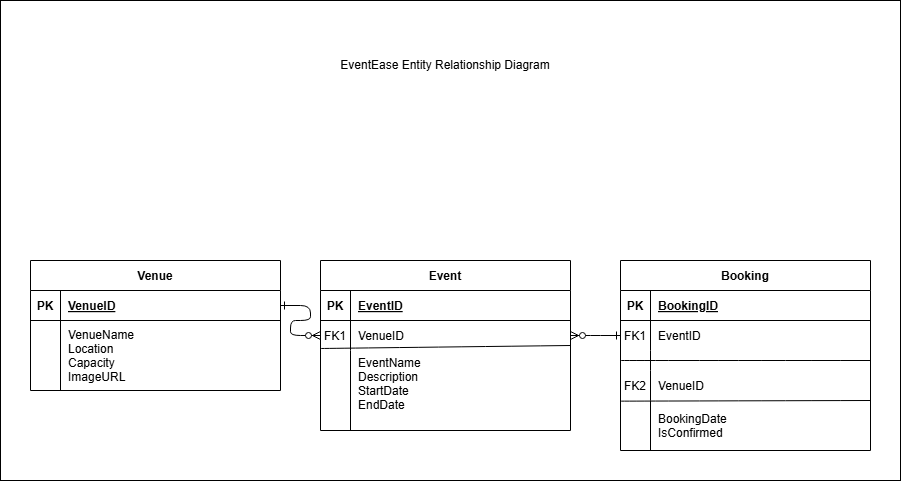

The diagram above was exported from draw.io. Its source (the exported page's mxGraphModel, read from the mxfile embedded in the PNG):
<mxGraphModel dx="1113" dy="1952" grid="1" gridSize="10" guides="1" tooltips="1" connect="1" arrows="1" fold="1" page="1" pageScale="1" pageWidth="850" pageHeight="1100" math="0" shadow="0" extFonts="Permanent Marker^https://fonts.googleapis.com/css?family=Permanent+Marker">
  <root>
    <mxCell id="0" />
    <mxCell id="1" parent="0" />
    <mxCell id="-iKznMy0m5F-RZUEGdNu-10" value="" style="rounded=0;whiteSpace=wrap;html=1;" vertex="1" parent="1">
      <mxGeometry x="130" y="-140" width="900" height="480" as="geometry" />
    </mxCell>
    <mxCell id="C-vyLk0tnHw3VtMMgP7b-1" value="" style="edgeStyle=entityRelationEdgeStyle;endArrow=ERzeroToMany;startArrow=ERone;endFill=1;startFill=0;" parent="1" source="C-vyLk0tnHw3VtMMgP7b-24" target="C-vyLk0tnHw3VtMMgP7b-6" edge="1">
      <mxGeometry width="100" height="100" relative="1" as="geometry">
        <mxPoint x="340" y="720" as="sourcePoint" />
        <mxPoint x="440" y="620" as="targetPoint" />
      </mxGeometry>
    </mxCell>
    <mxCell id="C-vyLk0tnHw3VtMMgP7b-12" value="" style="edgeStyle=entityRelationEdgeStyle;endArrow=ERzeroToMany;startArrow=ERone;endFill=1;startFill=0;entryX=1;entryY=0.5;entryDx=0;entryDy=0;" parent="1" source="C-vyLk0tnHw3VtMMgP7b-17" target="C-vyLk0tnHw3VtMMgP7b-6" edge="1">
      <mxGeometry width="100" height="100" relative="1" as="geometry">
        <mxPoint x="760" y="165" as="sourcePoint" />
        <mxPoint x="760" y="355" as="targetPoint" />
      </mxGeometry>
    </mxCell>
    <mxCell id="C-vyLk0tnHw3VtMMgP7b-2" value="Event" style="shape=table;startSize=30;container=1;collapsible=1;childLayout=tableLayout;fixedRows=1;rowLines=0;fontStyle=1;align=center;resizeLast=1;" parent="1" vertex="1">
      <mxGeometry x="450" y="120" width="250" height="170" as="geometry" />
    </mxCell>
    <mxCell id="C-vyLk0tnHw3VtMMgP7b-3" value="" style="shape=partialRectangle;collapsible=0;dropTarget=0;pointerEvents=0;fillColor=none;points=[[0,0.5],[1,0.5]];portConstraint=eastwest;top=0;left=0;right=0;bottom=1;" parent="C-vyLk0tnHw3VtMMgP7b-2" vertex="1">
      <mxGeometry y="30" width="250" height="30" as="geometry" />
    </mxCell>
    <mxCell id="C-vyLk0tnHw3VtMMgP7b-4" value="PK" style="shape=partialRectangle;overflow=hidden;connectable=0;fillColor=none;top=0;left=0;bottom=0;right=0;fontStyle=1;" parent="C-vyLk0tnHw3VtMMgP7b-3" vertex="1">
      <mxGeometry width="30" height="30" as="geometry">
        <mxRectangle width="30" height="30" as="alternateBounds" />
      </mxGeometry>
    </mxCell>
    <mxCell id="C-vyLk0tnHw3VtMMgP7b-5" value="EventID" style="shape=partialRectangle;overflow=hidden;connectable=0;fillColor=none;top=0;left=0;bottom=0;right=0;align=left;spacingLeft=6;fontStyle=5;" parent="C-vyLk0tnHw3VtMMgP7b-3" vertex="1">
      <mxGeometry x="30" width="220" height="30" as="geometry">
        <mxRectangle width="220" height="30" as="alternateBounds" />
      </mxGeometry>
    </mxCell>
    <mxCell id="C-vyLk0tnHw3VtMMgP7b-6" value="" style="shape=partialRectangle;collapsible=0;dropTarget=0;pointerEvents=0;fillColor=none;points=[[0,0.5],[1,0.5]];portConstraint=eastwest;top=0;left=0;right=0;bottom=0;" parent="C-vyLk0tnHw3VtMMgP7b-2" vertex="1">
      <mxGeometry y="60" width="250" height="30" as="geometry" />
    </mxCell>
    <mxCell id="C-vyLk0tnHw3VtMMgP7b-7" value="FK1" style="shape=partialRectangle;overflow=hidden;connectable=0;fillColor=none;top=0;left=0;bottom=0;right=0;" parent="C-vyLk0tnHw3VtMMgP7b-6" vertex="1">
      <mxGeometry width="30" height="30" as="geometry">
        <mxRectangle width="30" height="30" as="alternateBounds" />
      </mxGeometry>
    </mxCell>
    <mxCell id="C-vyLk0tnHw3VtMMgP7b-8" value="VenueID" style="shape=partialRectangle;overflow=hidden;connectable=0;fillColor=none;top=0;left=0;bottom=0;right=0;align=left;spacingLeft=6;" parent="C-vyLk0tnHw3VtMMgP7b-6" vertex="1">
      <mxGeometry x="30" width="220" height="30" as="geometry">
        <mxRectangle width="220" height="30" as="alternateBounds" />
      </mxGeometry>
    </mxCell>
    <mxCell id="C-vyLk0tnHw3VtMMgP7b-9" value="" style="shape=partialRectangle;collapsible=0;dropTarget=0;pointerEvents=0;fillColor=none;points=[[0,0.5],[1,0.5]];portConstraint=eastwest;top=0;left=0;right=0;bottom=0;" parent="C-vyLk0tnHw3VtMMgP7b-2" vertex="1">
      <mxGeometry y="90" width="250" height="80" as="geometry" />
    </mxCell>
    <mxCell id="C-vyLk0tnHw3VtMMgP7b-10" value="" style="shape=partialRectangle;overflow=hidden;connectable=0;fillColor=none;top=0;left=0;bottom=0;right=0;" parent="C-vyLk0tnHw3VtMMgP7b-9" vertex="1">
      <mxGeometry width="30" height="80" as="geometry">
        <mxRectangle width="30" height="80" as="alternateBounds" />
      </mxGeometry>
    </mxCell>
    <mxCell id="C-vyLk0tnHw3VtMMgP7b-11" value="EventName&#10;Description&#10;StartDate&#10;EndDate&#10;" style="shape=partialRectangle;overflow=hidden;connectable=0;fillColor=none;top=0;left=0;bottom=0;right=0;align=left;spacingLeft=6;" parent="C-vyLk0tnHw3VtMMgP7b-9" vertex="1">
      <mxGeometry x="30" width="220" height="80" as="geometry">
        <mxRectangle width="220" height="80" as="alternateBounds" />
      </mxGeometry>
    </mxCell>
    <mxCell id="-iKznMy0m5F-RZUEGdNu-1" value="" style="endArrow=none;html=1;rounded=0;fontSize=12;startSize=8;endSize=8;curved=1;exitX=0;exitY=-0.025;exitDx=0;exitDy=0;exitPerimeter=0;entryX=1;entryY=0.5;entryDx=0;entryDy=0;" edge="1" parent="C-vyLk0tnHw3VtMMgP7b-2" source="C-vyLk0tnHw3VtMMgP7b-9" target="C-vyLk0tnHw3VtMMgP7b-2">
      <mxGeometry width="50" height="50" relative="1" as="geometry">
        <mxPoint x="190" y="160" as="sourcePoint" />
        <mxPoint x="240" y="110" as="targetPoint" />
      </mxGeometry>
    </mxCell>
    <mxCell id="C-vyLk0tnHw3VtMMgP7b-13" value="Booking" style="shape=table;startSize=30;container=1;collapsible=1;childLayout=tableLayout;fixedRows=1;rowLines=0;fontStyle=1;align=center;resizeLast=1;" parent="1" vertex="1">
      <mxGeometry x="750" y="120" width="250" height="190" as="geometry" />
    </mxCell>
    <mxCell id="C-vyLk0tnHw3VtMMgP7b-14" value="" style="shape=partialRectangle;collapsible=0;dropTarget=0;pointerEvents=0;fillColor=none;points=[[0,0.5],[1,0.5]];portConstraint=eastwest;top=0;left=0;right=0;bottom=1;" parent="C-vyLk0tnHw3VtMMgP7b-13" vertex="1">
      <mxGeometry y="30" width="250" height="30" as="geometry" />
    </mxCell>
    <mxCell id="C-vyLk0tnHw3VtMMgP7b-15" value="PK" style="shape=partialRectangle;overflow=hidden;connectable=0;fillColor=none;top=0;left=0;bottom=0;right=0;fontStyle=1;" parent="C-vyLk0tnHw3VtMMgP7b-14" vertex="1">
      <mxGeometry width="30" height="30" as="geometry">
        <mxRectangle width="30" height="30" as="alternateBounds" />
      </mxGeometry>
    </mxCell>
    <mxCell id="C-vyLk0tnHw3VtMMgP7b-16" value="BookingID" style="shape=partialRectangle;overflow=hidden;connectable=0;fillColor=none;top=0;left=0;bottom=0;right=0;align=left;spacingLeft=6;fontStyle=5;" parent="C-vyLk0tnHw3VtMMgP7b-14" vertex="1">
      <mxGeometry x="30" width="220" height="30" as="geometry">
        <mxRectangle width="220" height="30" as="alternateBounds" />
      </mxGeometry>
    </mxCell>
    <mxCell id="C-vyLk0tnHw3VtMMgP7b-17" value="" style="shape=partialRectangle;collapsible=0;dropTarget=0;pointerEvents=0;fillColor=none;points=[[0,0.5],[1,0.5]];portConstraint=eastwest;top=0;left=0;right=0;bottom=0;" parent="C-vyLk0tnHw3VtMMgP7b-13" vertex="1">
      <mxGeometry y="60" width="250" height="30" as="geometry" />
    </mxCell>
    <mxCell id="C-vyLk0tnHw3VtMMgP7b-18" value="FK1" style="shape=partialRectangle;overflow=hidden;connectable=0;fillColor=none;top=0;left=0;bottom=0;right=0;" parent="C-vyLk0tnHw3VtMMgP7b-17" vertex="1">
      <mxGeometry width="30" height="30" as="geometry">
        <mxRectangle width="30" height="30" as="alternateBounds" />
      </mxGeometry>
    </mxCell>
    <mxCell id="C-vyLk0tnHw3VtMMgP7b-19" value="EventID" style="shape=partialRectangle;overflow=hidden;connectable=0;fillColor=none;top=0;left=0;bottom=0;right=0;align=left;spacingLeft=6;" parent="C-vyLk0tnHw3VtMMgP7b-17" vertex="1">
      <mxGeometry x="30" width="220" height="30" as="geometry">
        <mxRectangle width="220" height="30" as="alternateBounds" />
      </mxGeometry>
    </mxCell>
    <mxCell id="C-vyLk0tnHw3VtMMgP7b-20" value="" style="shape=partialRectangle;collapsible=0;dropTarget=0;pointerEvents=0;fillColor=none;points=[[0,0.5],[1,0.5]];portConstraint=eastwest;top=0;left=0;right=0;bottom=0;" parent="C-vyLk0tnHw3VtMMgP7b-13" vertex="1">
      <mxGeometry y="90" width="250" height="20" as="geometry" />
    </mxCell>
    <mxCell id="C-vyLk0tnHw3VtMMgP7b-21" value="" style="shape=partialRectangle;overflow=hidden;connectable=0;fillColor=none;top=0;left=0;bottom=0;right=0;" parent="C-vyLk0tnHw3VtMMgP7b-20" vertex="1">
      <mxGeometry width="30" height="20" as="geometry">
        <mxRectangle width="30" height="20" as="alternateBounds" />
      </mxGeometry>
    </mxCell>
    <mxCell id="C-vyLk0tnHw3VtMMgP7b-22" value="" style="shape=partialRectangle;overflow=hidden;connectable=0;fillColor=none;top=0;left=0;bottom=0;right=0;align=left;spacingLeft=6;" parent="C-vyLk0tnHw3VtMMgP7b-20" vertex="1">
      <mxGeometry x="30" width="220" height="20" as="geometry">
        <mxRectangle width="220" height="20" as="alternateBounds" />
      </mxGeometry>
    </mxCell>
    <mxCell id="-iKznMy0m5F-RZUEGdNu-2" value="" style="shape=partialRectangle;collapsible=0;dropTarget=0;pointerEvents=0;fillColor=none;points=[[0,0.5],[1,0.5]];portConstraint=eastwest;top=0;left=0;right=0;bottom=0;" vertex="1" parent="C-vyLk0tnHw3VtMMgP7b-13">
      <mxGeometry y="110" width="250" height="30" as="geometry" />
    </mxCell>
    <mxCell id="-iKznMy0m5F-RZUEGdNu-3" value="FK2" style="shape=partialRectangle;overflow=hidden;connectable=0;fillColor=none;top=0;left=0;bottom=0;right=0;" vertex="1" parent="-iKznMy0m5F-RZUEGdNu-2">
      <mxGeometry width="30" height="30" as="geometry">
        <mxRectangle width="30" height="30" as="alternateBounds" />
      </mxGeometry>
    </mxCell>
    <mxCell id="-iKznMy0m5F-RZUEGdNu-4" value="VenueID" style="shape=partialRectangle;overflow=hidden;connectable=0;fillColor=none;top=0;left=0;bottom=0;right=0;align=left;spacingLeft=6;" vertex="1" parent="-iKznMy0m5F-RZUEGdNu-2">
      <mxGeometry x="30" width="220" height="30" as="geometry">
        <mxRectangle width="220" height="30" as="alternateBounds" />
      </mxGeometry>
    </mxCell>
    <mxCell id="-iKznMy0m5F-RZUEGdNu-5" value="" style="shape=partialRectangle;collapsible=0;dropTarget=0;pointerEvents=0;fillColor=none;points=[[0,0.5],[1,0.5]];portConstraint=eastwest;top=0;left=0;right=0;bottom=0;" vertex="1" parent="C-vyLk0tnHw3VtMMgP7b-13">
      <mxGeometry y="140" width="250" height="50" as="geometry" />
    </mxCell>
    <mxCell id="-iKznMy0m5F-RZUEGdNu-6" value="" style="shape=partialRectangle;overflow=hidden;connectable=0;fillColor=none;top=0;left=0;bottom=0;right=0;" vertex="1" parent="-iKznMy0m5F-RZUEGdNu-5">
      <mxGeometry width="30" height="50" as="geometry">
        <mxRectangle width="30" height="50" as="alternateBounds" />
      </mxGeometry>
    </mxCell>
    <mxCell id="-iKznMy0m5F-RZUEGdNu-7" value="BookingDate&#10;IsConfirmed" style="shape=partialRectangle;overflow=hidden;connectable=0;fillColor=none;top=0;left=0;bottom=0;right=0;align=left;spacingLeft=6;" vertex="1" parent="-iKznMy0m5F-RZUEGdNu-5">
      <mxGeometry x="30" width="220" height="50" as="geometry">
        <mxRectangle width="220" height="50" as="alternateBounds" />
      </mxGeometry>
    </mxCell>
    <mxCell id="-iKznMy0m5F-RZUEGdNu-9" value="" style="endArrow=none;html=1;rounded=0;fontSize=12;startSize=8;endSize=8;curved=1;exitX=0;exitY=0.013;exitDx=0;exitDy=0;exitPerimeter=0;entryX=1;entryY=0;entryDx=0;entryDy=0;entryPerimeter=0;" edge="1" parent="C-vyLk0tnHw3VtMMgP7b-13" source="-iKznMy0m5F-RZUEGdNu-5" target="-iKznMy0m5F-RZUEGdNu-5">
      <mxGeometry width="50" height="50" relative="1" as="geometry">
        <mxPoint x="50" y="160" as="sourcePoint" />
        <mxPoint x="100" y="110" as="targetPoint" />
      </mxGeometry>
    </mxCell>
    <mxCell id="C-vyLk0tnHw3VtMMgP7b-23" value="Venue" style="shape=table;startSize=30;container=1;collapsible=1;childLayout=tableLayout;fixedRows=1;rowLines=0;fontStyle=1;align=center;resizeLast=1;" parent="1" vertex="1">
      <mxGeometry x="160" y="120" width="250" height="130" as="geometry" />
    </mxCell>
    <mxCell id="C-vyLk0tnHw3VtMMgP7b-24" value="" style="shape=partialRectangle;collapsible=0;dropTarget=0;pointerEvents=0;fillColor=none;points=[[0,0.5],[1,0.5]];portConstraint=eastwest;top=0;left=0;right=0;bottom=1;" parent="C-vyLk0tnHw3VtMMgP7b-23" vertex="1">
      <mxGeometry y="30" width="250" height="30" as="geometry" />
    </mxCell>
    <mxCell id="C-vyLk0tnHw3VtMMgP7b-25" value="PK" style="shape=partialRectangle;overflow=hidden;connectable=0;fillColor=none;top=0;left=0;bottom=0;right=0;fontStyle=1;" parent="C-vyLk0tnHw3VtMMgP7b-24" vertex="1">
      <mxGeometry width="30" height="30" as="geometry">
        <mxRectangle width="30" height="30" as="alternateBounds" />
      </mxGeometry>
    </mxCell>
    <mxCell id="C-vyLk0tnHw3VtMMgP7b-26" value="VenueID" style="shape=partialRectangle;overflow=hidden;connectable=0;fillColor=none;top=0;left=0;bottom=0;right=0;align=left;spacingLeft=6;fontStyle=5;" parent="C-vyLk0tnHw3VtMMgP7b-24" vertex="1">
      <mxGeometry x="30" width="220" height="30" as="geometry">
        <mxRectangle width="220" height="30" as="alternateBounds" />
      </mxGeometry>
    </mxCell>
    <mxCell id="C-vyLk0tnHw3VtMMgP7b-27" value="" style="shape=partialRectangle;collapsible=0;dropTarget=0;pointerEvents=0;fillColor=none;points=[[0,0.5],[1,0.5]];portConstraint=eastwest;top=0;left=0;right=0;bottom=0;" parent="C-vyLk0tnHw3VtMMgP7b-23" vertex="1">
      <mxGeometry y="60" width="250" height="70" as="geometry" />
    </mxCell>
    <mxCell id="C-vyLk0tnHw3VtMMgP7b-28" value="" style="shape=partialRectangle;overflow=hidden;connectable=0;fillColor=none;top=0;left=0;bottom=0;right=0;" parent="C-vyLk0tnHw3VtMMgP7b-27" vertex="1">
      <mxGeometry width="30" height="70" as="geometry">
        <mxRectangle width="30" height="70" as="alternateBounds" />
      </mxGeometry>
    </mxCell>
    <mxCell id="C-vyLk0tnHw3VtMMgP7b-29" value="VenueName&#10;Location&#10;Capacity&#10;ImageURL" style="shape=partialRectangle;overflow=hidden;connectable=0;fillColor=none;top=0;left=0;bottom=0;right=0;align=left;spacingLeft=6;" parent="C-vyLk0tnHw3VtMMgP7b-27" vertex="1">
      <mxGeometry x="30" width="220" height="70" as="geometry">
        <mxRectangle width="220" height="70" as="alternateBounds" />
      </mxGeometry>
    </mxCell>
    <mxCell id="-iKznMy0m5F-RZUEGdNu-8" value="" style="endArrow=none;html=1;rounded=0;fontSize=12;startSize=8;endSize=8;curved=1;" edge="1" parent="1">
      <mxGeometry width="50" height="50" relative="1" as="geometry">
        <mxPoint x="750" y="220" as="sourcePoint" />
        <mxPoint x="1000" y="220" as="targetPoint" />
      </mxGeometry>
    </mxCell>
    <mxCell id="-iKznMy0m5F-RZUEGdNu-11" value="EventEase Entity Relationship Diagram" style="text;html=1;align=center;verticalAlign=middle;whiteSpace=wrap;rounded=0;" vertex="1" parent="1">
      <mxGeometry x="440" y="-90" width="270" height="30" as="geometry" />
    </mxCell>
  </root>
</mxGraphModel>